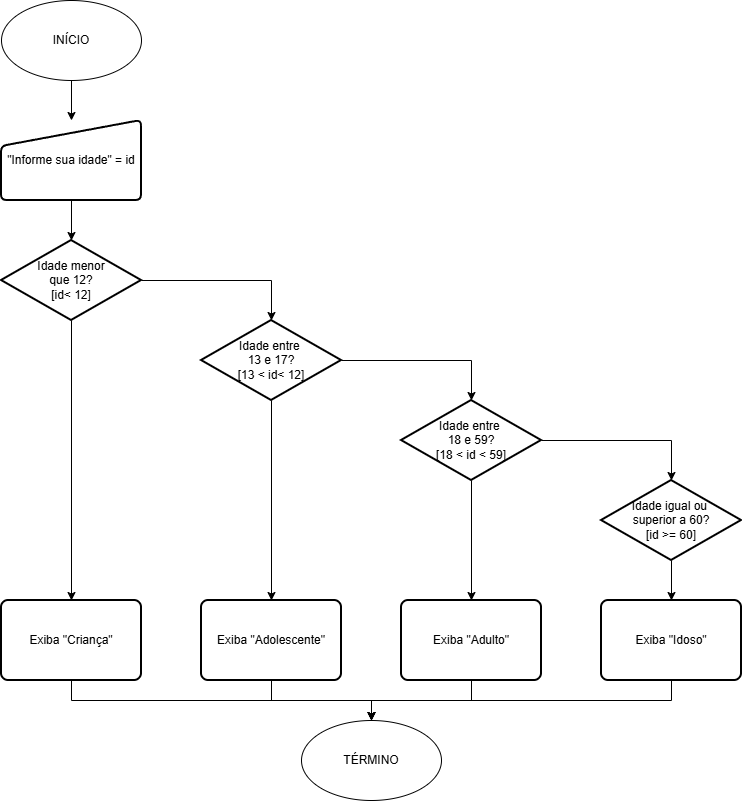

The diagram above was exported from draw.io. Its source (the exported page's mxGraphModel, read from the mxfile embedded in the PNG):
<mxGraphModel dx="703" dy="776" grid="1" gridSize="10" guides="1" tooltips="1" connect="1" arrows="1" fold="1" page="1" pageScale="1" pageWidth="827" pageHeight="1169" background="light-dark(#FFFFFF,#000000)" math="0" shadow="0">
  <root>
    <mxCell id="0" />
    <mxCell id="1" parent="0" />
    <mxCell id="jOn8p4bSblcnfcAu0erD-24" edge="1" parent="1" source="jOn8p4bSblcnfcAu0erD-1" style="edgeStyle=orthogonalEdgeStyle;rounded=0;orthogonalLoop=1;jettySize=auto;html=1;exitX=0.5;exitY=1;exitDx=0;exitDy=0;entryX=0.5;entryY=0;entryDx=0;entryDy=0;strokeColor=light-dark(#000000,#FFFFFF);fillColor=light-dark(transparent,#FFB570);" target="jOn8p4bSblcnfcAu0erD-23">
      <mxGeometry relative="1" as="geometry" />
    </mxCell>
    <mxCell id="jOn8p4bSblcnfcAu0erD-1" parent="1" style="ellipse;whiteSpace=wrap;html=1;fillColor=light-dark(transparent,#FFB570);strokeColor=light-dark(#000000,#FFFFFF);" value="INÍCIO" vertex="1">
      <mxGeometry height="80" width="140" x="50" y="40" as="geometry" />
    </mxCell>
    <mxCell id="jOn8p4bSblcnfcAu0erD-2" parent="1" style="ellipse;whiteSpace=wrap;html=1;fillColor=light-dark(transparent,#FFB570);strokeColor=light-dark(#000000,#FFFFFF);" value="TÉRMINO" vertex="1">
      <mxGeometry height="80" width="140" x="350" y="760" as="geometry" />
    </mxCell>
    <mxCell id="jOn8p4bSblcnfcAu0erD-23" parent="1" style="html=1;strokeWidth=2;shape=manualInput;whiteSpace=wrap;rounded=1;size=26;arcSize=11;strokeColor=light-dark(#000000,#FFFFFF);fillColor=light-dark(transparent,#FFB570);" value="&quot;Informe sua idade&quot; = id" vertex="1">
      <mxGeometry height="80" width="140" x="50" y="160" as="geometry" />
    </mxCell>
    <mxCell id="jOn8p4bSblcnfcAu0erD-91" edge="1" parent="1" source="jOn8p4bSblcnfcAu0erD-54" style="edgeStyle=orthogonalEdgeStyle;rounded=0;orthogonalLoop=1;jettySize=auto;html=1;exitX=0.5;exitY=1;exitDx=0;exitDy=0;" target="jOn8p4bSblcnfcAu0erD-2">
      <mxGeometry relative="1" as="geometry" />
    </mxCell>
    <mxCell id="jOn8p4bSblcnfcAu0erD-54" parent="1" style="rounded=1;whiteSpace=wrap;html=1;absoluteArcSize=1;arcSize=14;strokeWidth=2;fillColor=light-dark(transparent,#FFB570);strokeColor=light-dark(#000000,#FFFFFF);" value="Exiba &quot;Criança&quot;" vertex="1">
      <mxGeometry height="80" width="140" x="50" y="640" as="geometry" />
    </mxCell>
    <mxCell id="jOn8p4bSblcnfcAu0erD-95" edge="1" parent="1" source="jOn8p4bSblcnfcAu0erD-76" style="edgeStyle=orthogonalEdgeStyle;rounded=0;orthogonalLoop=1;jettySize=auto;html=1;exitX=0.5;exitY=1;exitDx=0;exitDy=0;entryX=0.5;entryY=0;entryDx=0;entryDy=0;" target="jOn8p4bSblcnfcAu0erD-2">
      <mxGeometry relative="1" as="geometry" />
    </mxCell>
    <mxCell id="jOn8p4bSblcnfcAu0erD-76" parent="1" style="rounded=1;whiteSpace=wrap;html=1;absoluteArcSize=1;arcSize=14;strokeWidth=2;fillColor=light-dark(transparent,#FFB570);strokeColor=light-dark(#000000,#FFFFFF);" value="Exiba &quot;Adolescente&quot;" vertex="1">
      <mxGeometry height="80" width="140" x="250" y="640" as="geometry" />
    </mxCell>
    <mxCell id="jOn8p4bSblcnfcAu0erD-94" edge="1" parent="1" source="jOn8p4bSblcnfcAu0erD-77" style="edgeStyle=orthogonalEdgeStyle;rounded=0;orthogonalLoop=1;jettySize=auto;html=1;exitX=0.5;exitY=1;exitDx=0;exitDy=0;entryX=0.5;entryY=0;entryDx=0;entryDy=0;" target="jOn8p4bSblcnfcAu0erD-2">
      <mxGeometry relative="1" as="geometry" />
    </mxCell>
    <mxCell id="jOn8p4bSblcnfcAu0erD-77" parent="1" style="rounded=1;whiteSpace=wrap;html=1;absoluteArcSize=1;arcSize=14;strokeWidth=2;fillColor=light-dark(transparent,#FFB570);strokeColor=light-dark(#000000,#FFFFFF);" value="Exiba &quot;Adulto&quot;" vertex="1">
      <mxGeometry height="80" width="140" x="450" y="640" as="geometry" />
    </mxCell>
    <mxCell id="jOn8p4bSblcnfcAu0erD-93" edge="1" parent="1" source="jOn8p4bSblcnfcAu0erD-78" style="edgeStyle=orthogonalEdgeStyle;rounded=0;orthogonalLoop=1;jettySize=auto;html=1;exitX=0.5;exitY=1;exitDx=0;exitDy=0;entryX=0.5;entryY=0;entryDx=0;entryDy=0;" target="jOn8p4bSblcnfcAu0erD-2">
      <mxGeometry relative="1" as="geometry" />
    </mxCell>
    <mxCell id="jOn8p4bSblcnfcAu0erD-78" parent="1" style="rounded=1;whiteSpace=wrap;html=1;absoluteArcSize=1;arcSize=14;strokeWidth=2;fillColor=light-dark(transparent,#FFB570);strokeColor=light-dark(#000000,#FFFFFF);" value="Exiba &quot;Idoso&quot;" vertex="1">
      <mxGeometry height="80" width="140" x="650" y="640" as="geometry" />
    </mxCell>
    <mxCell id="jOn8p4bSblcnfcAu0erD-80" edge="1" parent="1" source="jOn8p4bSblcnfcAu0erD-79" style="edgeStyle=orthogonalEdgeStyle;rounded=0;orthogonalLoop=1;jettySize=auto;html=1;exitX=0.5;exitY=1;exitDx=0;exitDy=0;exitPerimeter=0;entryX=0.5;entryY=0;entryDx=0;entryDy=0;" target="jOn8p4bSblcnfcAu0erD-54">
      <mxGeometry relative="1" as="geometry" />
    </mxCell>
    <mxCell id="jOn8p4bSblcnfcAu0erD-79" parent="1" style="strokeWidth=2;html=1;shape=mxgraph.flowchart.decision;whiteSpace=wrap;" value="Idade menor&lt;div&gt;&amp;nbsp;que 12?&amp;nbsp;&lt;/div&gt;&lt;div&gt;&lt;span style=&quot;background-color: transparent; color: light-dark(rgb(0, 0, 0), rgb(255, 255, 255));&quot;&gt;[id&amp;lt; 12]&lt;/span&gt;&lt;/div&gt;" vertex="1">
      <mxGeometry height="80" width="140" x="50" y="280" as="geometry" />
    </mxCell>
    <mxCell id="jOn8p4bSblcnfcAu0erD-81" edge="1" parent="1" source="jOn8p4bSblcnfcAu0erD-23" style="edgeStyle=orthogonalEdgeStyle;rounded=0;orthogonalLoop=1;jettySize=auto;html=1;exitX=0.5;exitY=1;exitDx=0;exitDy=0;entryX=0.5;entryY=0;entryDx=0;entryDy=0;entryPerimeter=0;" target="jOn8p4bSblcnfcAu0erD-79">
      <mxGeometry relative="1" as="geometry" />
    </mxCell>
    <mxCell id="jOn8p4bSblcnfcAu0erD-84" edge="1" parent="1" source="jOn8p4bSblcnfcAu0erD-82" style="edgeStyle=orthogonalEdgeStyle;rounded=0;orthogonalLoop=1;jettySize=auto;html=1;exitX=0.5;exitY=1;exitDx=0;exitDy=0;exitPerimeter=0;entryX=0.5;entryY=0;entryDx=0;entryDy=0;" target="jOn8p4bSblcnfcAu0erD-76">
      <mxGeometry relative="1" as="geometry" />
    </mxCell>
    <mxCell id="jOn8p4bSblcnfcAu0erD-82" parent="1" style="strokeWidth=2;html=1;shape=mxgraph.flowchart.decision;whiteSpace=wrap;" value="Idade entre&amp;nbsp;&lt;div&gt;13 e 17?&lt;div&gt;&lt;span style=&quot;background-color: transparent; color: light-dark(rgb(0, 0, 0), rgb(255, 255, 255));&quot;&gt;[13 &amp;lt; id&amp;lt; 12]&lt;/span&gt;&lt;/div&gt;&lt;/div&gt;" vertex="1">
      <mxGeometry height="80" width="140" x="250" y="360" as="geometry" />
    </mxCell>
    <mxCell id="jOn8p4bSblcnfcAu0erD-83" edge="1" parent="1" source="jOn8p4bSblcnfcAu0erD-79" style="edgeStyle=orthogonalEdgeStyle;rounded=0;orthogonalLoop=1;jettySize=auto;html=1;exitX=1;exitY=0.5;exitDx=0;exitDy=0;exitPerimeter=0;entryX=0.5;entryY=0;entryDx=0;entryDy=0;entryPerimeter=0;" target="jOn8p4bSblcnfcAu0erD-82">
      <mxGeometry relative="1" as="geometry" />
    </mxCell>
    <mxCell id="jOn8p4bSblcnfcAu0erD-86" edge="1" parent="1" source="jOn8p4bSblcnfcAu0erD-85" style="edgeStyle=orthogonalEdgeStyle;rounded=0;orthogonalLoop=1;jettySize=auto;html=1;exitX=0.5;exitY=1;exitDx=0;exitDy=0;exitPerimeter=0;entryX=0.5;entryY=0;entryDx=0;entryDy=0;" target="jOn8p4bSblcnfcAu0erD-77">
      <mxGeometry relative="1" as="geometry" />
    </mxCell>
    <mxCell id="jOn8p4bSblcnfcAu0erD-85" parent="1" style="strokeWidth=2;html=1;shape=mxgraph.flowchart.decision;whiteSpace=wrap;" value="Idade entre&amp;nbsp;&lt;div&gt;18 e 59?&lt;div&gt;&lt;span style=&quot;background-color: transparent; color: light-dark(rgb(0, 0, 0), rgb(255, 255, 255));&quot;&gt;[18 &amp;lt; id &amp;lt; 59]&lt;/span&gt;&lt;/div&gt;&lt;/div&gt;" vertex="1">
      <mxGeometry height="80" width="140" x="450" y="440" as="geometry" />
    </mxCell>
    <mxCell id="jOn8p4bSblcnfcAu0erD-87" edge="1" parent="1" source="jOn8p4bSblcnfcAu0erD-82" style="edgeStyle=orthogonalEdgeStyle;rounded=0;orthogonalLoop=1;jettySize=auto;html=1;exitX=1;exitY=0.5;exitDx=0;exitDy=0;exitPerimeter=0;entryX=0.5;entryY=0;entryDx=0;entryDy=0;entryPerimeter=0;" target="jOn8p4bSblcnfcAu0erD-85">
      <mxGeometry relative="1" as="geometry" />
    </mxCell>
    <mxCell id="jOn8p4bSblcnfcAu0erD-90" edge="1" parent="1" source="jOn8p4bSblcnfcAu0erD-88" style="edgeStyle=orthogonalEdgeStyle;rounded=0;orthogonalLoop=1;jettySize=auto;html=1;exitX=0.5;exitY=1;exitDx=0;exitDy=0;exitPerimeter=0;entryX=0.5;entryY=0;entryDx=0;entryDy=0;" target="jOn8p4bSblcnfcAu0erD-78">
      <mxGeometry relative="1" as="geometry" />
    </mxCell>
    <mxCell id="jOn8p4bSblcnfcAu0erD-88" parent="1" style="strokeWidth=2;html=1;shape=mxgraph.flowchart.decision;whiteSpace=wrap;" value="Idade igual ou&amp;nbsp;&lt;div&gt;superior a 60&lt;span style=&quot;background-color: transparent; color: light-dark(rgb(0, 0, 0), rgb(255, 255, 255));&quot;&gt;?&lt;/span&gt;&lt;div&gt;&lt;div&gt;&lt;span style=&quot;background-color: transparent; color: light-dark(rgb(0, 0, 0), rgb(255, 255, 255));&quot;&gt;[id &amp;gt;= 60]&lt;/span&gt;&lt;/div&gt;&lt;/div&gt;&lt;/div&gt;" vertex="1">
      <mxGeometry height="80" width="140" x="650" y="520" as="geometry" />
    </mxCell>
    <mxCell id="jOn8p4bSblcnfcAu0erD-89" edge="1" parent="1" source="jOn8p4bSblcnfcAu0erD-85" style="edgeStyle=orthogonalEdgeStyle;rounded=0;orthogonalLoop=1;jettySize=auto;html=1;exitX=1;exitY=0.5;exitDx=0;exitDy=0;exitPerimeter=0;entryX=0.5;entryY=0;entryDx=0;entryDy=0;entryPerimeter=0;" target="jOn8p4bSblcnfcAu0erD-88">
      <mxGeometry relative="1" as="geometry" />
    </mxCell>
  </root>
</mxGraphModel>